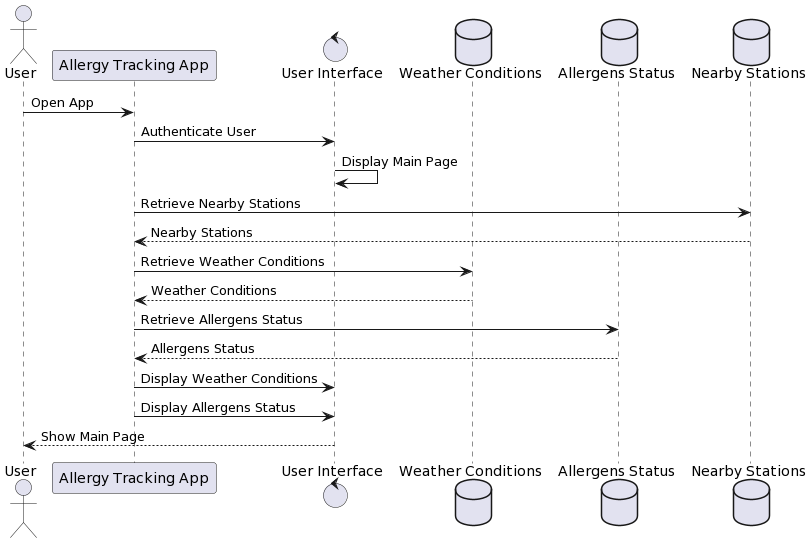

The diagram above was rendered by PlantUML. Its source (embedded in the PNG):
@startuml
actor User
participant "Allergy Tracking App" as App
control "User Interface" as UI
database "Weather Conditions" as WeatherDB
database "Allergens Status" as AllergensDB
database "Nearby Stations" as StationsDB

User -> App: Open App
App -> UI: Authenticate User
UI -> UI: Display Main Page
App -> StationsDB: Retrieve Nearby Stations
StationsDB --> App: Nearby Stations
App -> WeatherDB: Retrieve Weather Conditions
WeatherDB --> App: Weather Conditions
App -> AllergensDB: Retrieve Allergens Status
AllergensDB --> App: Allergens Status
App -> UI: Display Weather Conditions
App -> UI: Display Allergens Status
UI --> User: Show Main Page
@enduml